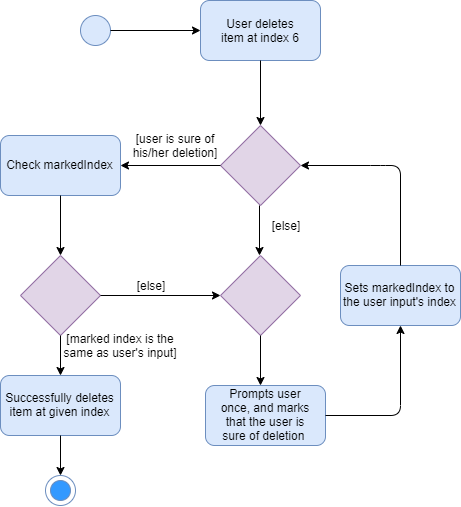

The diagram above was exported from draw.io. Its source (the exported page's mxGraphModel, read from the mxfile embedded in the PNG):
<mxGraphModel dx="904" dy="440" grid="1" gridSize="10" guides="1" tooltips="1" connect="1" arrows="1" fold="1" page="1" pageScale="1" pageWidth="1100" pageHeight="850" background="#ffffff" math="0" shadow="0">
  <root>
    <mxCell id="0" />
    <mxCell id="1" parent="0" />
    <mxCell id="f-K4e3fS3tp2GjK4KMF7-1" value="" style="rhombus;whiteSpace=wrap;html=1;fillColor=#e1d5e7;strokeColor=#9673a6;" vertex="1" parent="1">
      <mxGeometry x="260" y="220" width="80" height="80" as="geometry" />
    </mxCell>
    <mxCell id="f-K4e3fS3tp2GjK4KMF7-2" value="" style="ellipse;whiteSpace=wrap;html=1;aspect=fixed;fillColor=#dae8fc;strokeColor=#6c8ebf;" vertex="1" parent="1">
      <mxGeometry x="120" y="110" width="30" height="30" as="geometry" />
    </mxCell>
    <mxCell id="f-K4e3fS3tp2GjK4KMF7-3" value="" style="endArrow=classic;html=1;exitX=1;exitY=0.5;exitDx=0;exitDy=0;" edge="1" parent="1" source="f-K4e3fS3tp2GjK4KMF7-2">
      <mxGeometry width="50" height="50" relative="1" as="geometry">
        <mxPoint x="170" y="160" as="sourcePoint" />
        <mxPoint x="240" y="125" as="targetPoint" />
      </mxGeometry>
    </mxCell>
    <mxCell id="f-K4e3fS3tp2GjK4KMF7-4" value="" style="rounded=1;whiteSpace=wrap;html=1;fillColor=#dae8fc;strokeColor=#6c8ebf;" vertex="1" parent="1">
      <mxGeometry x="240" y="95" width="120" height="60" as="geometry" />
    </mxCell>
    <mxCell id="f-K4e3fS3tp2GjK4KMF7-5" value="User deletes item at index 6" style="text;html=1;strokeColor=none;fillColor=none;align=center;verticalAlign=middle;whiteSpace=wrap;rounded=0;" vertex="1" parent="1">
      <mxGeometry x="255" y="115" width="90" height="20" as="geometry" />
    </mxCell>
    <mxCell id="f-K4e3fS3tp2GjK4KMF7-7" value="" style="endArrow=classic;html=1;exitX=0.5;exitY=1;exitDx=0;exitDy=0;entryX=0.5;entryY=0;entryDx=0;entryDy=0;" edge="1" parent="1" source="f-K4e3fS3tp2GjK4KMF7-4" target="f-K4e3fS3tp2GjK4KMF7-1">
      <mxGeometry width="50" height="50" relative="1" as="geometry">
        <mxPoint x="330" y="177" as="sourcePoint" />
        <mxPoint x="440" y="177" as="targetPoint" />
      </mxGeometry>
    </mxCell>
    <mxCell id="f-K4e3fS3tp2GjK4KMF7-9" value="[user is sure of his/her deletion]" style="text;html=1;strokeColor=none;fillColor=none;align=center;verticalAlign=middle;whiteSpace=wrap;rounded=0;" vertex="1" parent="1">
      <mxGeometry x="170" y="230" width="90" height="20" as="geometry" />
    </mxCell>
    <mxCell id="f-K4e3fS3tp2GjK4KMF7-10" value="" style="endArrow=classic;html=1;exitX=0.5;exitY=1;exitDx=0;exitDy=0;" edge="1" parent="1">
      <mxGeometry width="50" height="50" relative="1" as="geometry">
        <mxPoint x="299" y="300" as="sourcePoint" />
        <mxPoint x="299" y="350" as="targetPoint" />
      </mxGeometry>
    </mxCell>
    <mxCell id="f-K4e3fS3tp2GjK4KMF7-11" value="" style="rounded=1;whiteSpace=wrap;html=1;fillColor=#dae8fc;strokeColor=#6c8ebf;" vertex="1" parent="1">
      <mxGeometry x="245" y="480" width="120" height="60" as="geometry" />
    </mxCell>
    <mxCell id="f-K4e3fS3tp2GjK4KMF7-12" value="[else]" style="text;html=1;strokeColor=none;fillColor=none;align=center;verticalAlign=middle;whiteSpace=wrap;rounded=0;" vertex="1" parent="1">
      <mxGeometry x="305" y="310" width="40" height="20" as="geometry" />
    </mxCell>
    <mxCell id="f-K4e3fS3tp2GjK4KMF7-13" value="Prompts user once, and marks that the user is sure of deletion&amp;nbsp;" style="text;html=1;strokeColor=none;fillColor=none;align=center;verticalAlign=middle;whiteSpace=wrap;rounded=0;" vertex="1" parent="1">
      <mxGeometry x="255" y="500" width="100" height="20" as="geometry" />
    </mxCell>
    <mxCell id="f-K4e3fS3tp2GjK4KMF7-14" value="" style="endArrow=classic;html=1;entryX=0.5;entryY=1;entryDx=0;entryDy=0;exitX=1;exitY=0.5;exitDx=0;exitDy=0;" edge="1" parent="1" source="f-K4e3fS3tp2GjK4KMF7-11" target="f-K4e3fS3tp2GjK4KMF7-15">
      <mxGeometry width="50" height="50" relative="1" as="geometry">
        <mxPoint x="365" y="490" as="sourcePoint" />
        <mxPoint x="415" y="440" as="targetPoint" />
        <Array as="points">
          <mxPoint x="440" y="510" />
        </Array>
      </mxGeometry>
    </mxCell>
    <mxCell id="f-K4e3fS3tp2GjK4KMF7-15" value="Sets markedIndex to the user input's index" style="rounded=1;whiteSpace=wrap;html=1;fillColor=#dae8fc;strokeColor=#6c8ebf;" vertex="1" parent="1">
      <mxGeometry x="380" y="360" width="120" height="60" as="geometry" />
    </mxCell>
    <mxCell id="f-K4e3fS3tp2GjK4KMF7-16" value="" style="endArrow=classic;html=1;exitX=0.5;exitY=0;exitDx=0;exitDy=0;entryX=1;entryY=0.5;entryDx=0;entryDy=0;" edge="1" parent="1" source="f-K4e3fS3tp2GjK4KMF7-15" target="f-K4e3fS3tp2GjK4KMF7-1">
      <mxGeometry width="50" height="50" relative="1" as="geometry">
        <mxPoint x="390" y="380" as="sourcePoint" />
        <mxPoint x="440" y="330" as="targetPoint" />
        <Array as="points">
          <mxPoint x="440" y="260" />
          <mxPoint x="420" y="260" />
        </Array>
      </mxGeometry>
    </mxCell>
    <mxCell id="f-K4e3fS3tp2GjK4KMF7-17" value="" style="rhombus;whiteSpace=wrap;html=1;fillColor=#e1d5e7;strokeColor=#9673a6;" vertex="1" parent="1">
      <mxGeometry x="260" y="350" width="80" height="80" as="geometry" />
    </mxCell>
    <mxCell id="f-K4e3fS3tp2GjK4KMF7-18" value="" style="endArrow=classic;html=1;exitX=0.5;exitY=1;exitDx=0;exitDy=0;" edge="1" parent="1" source="f-K4e3fS3tp2GjK4KMF7-17">
      <mxGeometry width="50" height="50" relative="1" as="geometry">
        <mxPoint x="150" y="420" as="sourcePoint" />
        <mxPoint x="300" y="480" as="targetPoint" />
      </mxGeometry>
    </mxCell>
    <mxCell id="f-K4e3fS3tp2GjK4KMF7-20" value="Check markedIndex" style="rounded=1;whiteSpace=wrap;html=1;fillColor=#dae8fc;strokeColor=#6c8ebf;" vertex="1" parent="1">
      <mxGeometry x="40" y="230" width="120" height="60" as="geometry" />
    </mxCell>
    <mxCell id="f-K4e3fS3tp2GjK4KMF7-23" value="" style="endArrow=classic;html=1;exitX=0;exitY=0.5;exitDx=0;exitDy=0;entryX=1;entryY=0.5;entryDx=0;entryDy=0;" edge="1" parent="1" source="f-K4e3fS3tp2GjK4KMF7-1" target="f-K4e3fS3tp2GjK4KMF7-20">
      <mxGeometry width="50" height="50" relative="1" as="geometry">
        <mxPoint x="170" y="360" as="sourcePoint" />
        <mxPoint x="220" y="310" as="targetPoint" />
      </mxGeometry>
    </mxCell>
    <mxCell id="f-K4e3fS3tp2GjK4KMF7-24" value="" style="endArrow=classic;html=1;exitX=0.5;exitY=1;exitDx=0;exitDy=0;" edge="1" parent="1" source="f-K4e3fS3tp2GjK4KMF7-20">
      <mxGeometry width="50" height="50" relative="1" as="geometry">
        <mxPoint x="80" y="350" as="sourcePoint" />
        <mxPoint x="100" y="350" as="targetPoint" />
      </mxGeometry>
    </mxCell>
    <mxCell id="f-K4e3fS3tp2GjK4KMF7-25" value="" style="rhombus;whiteSpace=wrap;html=1;fillColor=#e1d5e7;strokeColor=#9673a6;" vertex="1" parent="1">
      <mxGeometry x="60" y="350" width="80" height="80" as="geometry" />
    </mxCell>
    <mxCell id="f-K4e3fS3tp2GjK4KMF7-26" value="" style="endArrow=classic;html=1;exitX=1;exitY=0.5;exitDx=0;exitDy=0;entryX=0;entryY=0.5;entryDx=0;entryDy=0;" edge="1" parent="1" source="f-K4e3fS3tp2GjK4KMF7-25" target="f-K4e3fS3tp2GjK4KMF7-17">
      <mxGeometry width="50" height="50" relative="1" as="geometry">
        <mxPoint x="140" y="420" as="sourcePoint" />
        <mxPoint x="190" y="370" as="targetPoint" />
      </mxGeometry>
    </mxCell>
    <mxCell id="f-K4e3fS3tp2GjK4KMF7-27" value="[else]" style="text;html=1;strokeColor=none;fillColor=none;align=center;verticalAlign=middle;whiteSpace=wrap;rounded=0;" vertex="1" parent="1">
      <mxGeometry x="170" y="370" width="40" height="20" as="geometry" />
    </mxCell>
    <mxCell id="f-K4e3fS3tp2GjK4KMF7-29" value="" style="endArrow=classic;html=1;exitX=0.5;exitY=1;exitDx=0;exitDy=0;" edge="1" parent="1" source="f-K4e3fS3tp2GjK4KMF7-25">
      <mxGeometry width="50" height="50" relative="1" as="geometry">
        <mxPoint x="100" y="480" as="sourcePoint" />
        <mxPoint x="100" y="470" as="targetPoint" />
      </mxGeometry>
    </mxCell>
    <mxCell id="f-K4e3fS3tp2GjK4KMF7-30" value="Successfully deletes item at given index" style="rounded=1;whiteSpace=wrap;html=1;fillColor=#dae8fc;strokeColor=#6c8ebf;" vertex="1" parent="1">
      <mxGeometry x="40" y="470" width="120" height="60" as="geometry" />
    </mxCell>
    <mxCell id="f-K4e3fS3tp2GjK4KMF7-31" value="" style="endArrow=classic;html=1;exitX=0.5;exitY=1;exitDx=0;exitDy=0;" edge="1" parent="1" source="f-K4e3fS3tp2GjK4KMF7-30">
      <mxGeometry width="50" height="50" relative="1" as="geometry">
        <mxPoint x="90" y="580" as="sourcePoint" />
        <mxPoint x="100" y="570" as="targetPoint" />
      </mxGeometry>
    </mxCell>
    <mxCell id="f-K4e3fS3tp2GjK4KMF7-32" value="[marked index is the same as user's input]" style="text;html=1;strokeColor=none;fillColor=none;align=center;verticalAlign=middle;whiteSpace=wrap;rounded=0;" vertex="1" parent="1">
      <mxGeometry x="100" y="430" width="120" height="20" as="geometry" />
    </mxCell>
    <mxCell id="f-K4e3fS3tp2GjK4KMF7-34" value="" style="ellipse;whiteSpace=wrap;html=1;aspect=fixed;fillColor=#3399FF;strokeColor=#6c8ebf;gradientColor=none;" vertex="1" parent="1">
      <mxGeometry x="90" y="575" width="20" height="20" as="geometry" />
    </mxCell>
    <mxCell id="f-K4e3fS3tp2GjK4KMF7-37" value="" style="ellipse;whiteSpace=wrap;html=1;aspect=fixed;fillColor=none;strokeColor=#6c8ebf;" vertex="1" parent="1">
      <mxGeometry x="85" y="570" width="30" height="30" as="geometry" />
    </mxCell>
  </root>
</mxGraphModel>